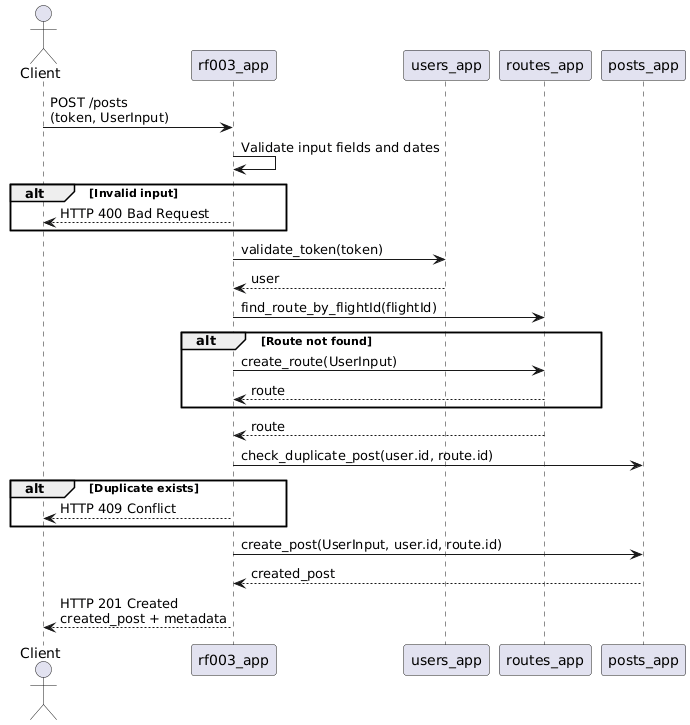

The diagram above was rendered by PlantUML. Its source (embedded in the PNG):
@startuml
actor Client
participant RF003_APP as "rf003_app"
participant USERS_APP as "users_app"
participant ROUTES_APP as "routes_app"
participant POSTS_APP as "posts_app"

Client -> RF003_APP : POST /posts\n(token, UserInput)

RF003_APP -> RF003_APP : Validate input fields and dates
alt Invalid input
    RF003_APP --> Client : HTTP 400 Bad Request
end

RF003_APP -> USERS_APP : validate_token(token)
USERS_APP --> RF003_APP : user

RF003_APP -> ROUTES_APP : find_route_by_flightId(flightId)
alt Route not found
    RF003_APP -> ROUTES_APP : create_route(UserInput) 
    ROUTES_APP --> RF003_APP : route
end
ROUTES_APP --> RF003_APP : route

RF003_APP -> POSTS_APP : check_duplicate_post(user.id, route.id)
alt Duplicate exists
    RF003_APP --> Client : HTTP 409 Conflict
end

RF003_APP -> POSTS_APP : create_post(UserInput, user.id, route.id)
POSTS_APP --> RF003_APP : created_post

RF003_APP --> Client : HTTP 201 Created\ncreated_post + metadata
@enduml